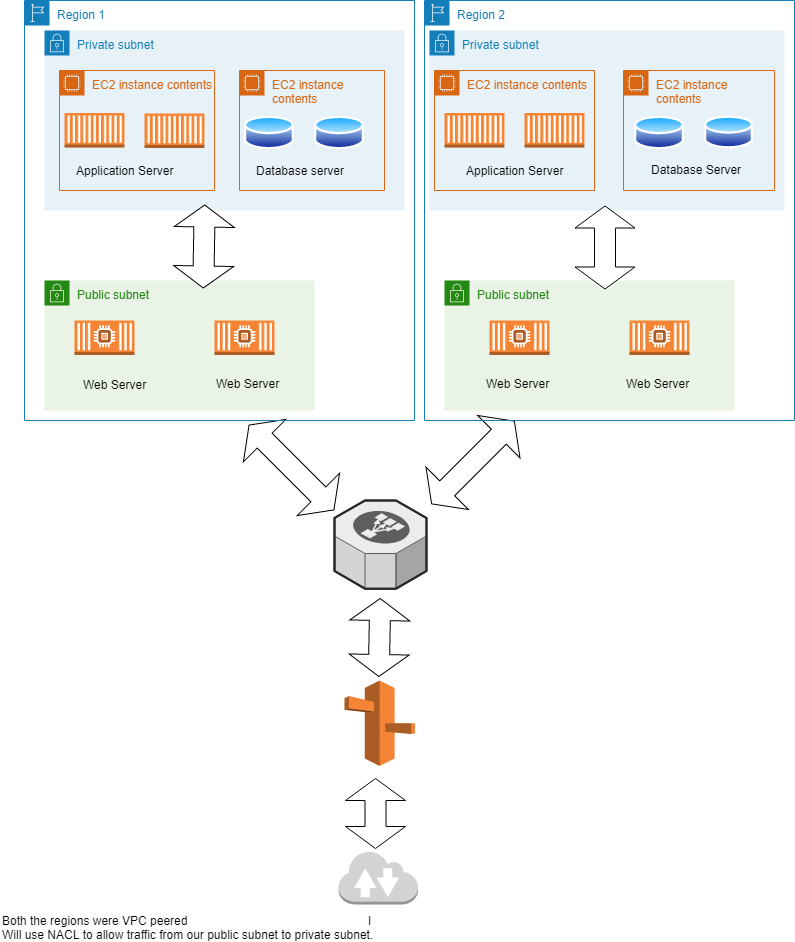

The diagram above was exported from draw.io. Its source (the exported page's mxGraphModel, read from the mxfile embedded in the PNG):
<mxGraphModel dx="854" dy="387" grid="1" gridSize="10" guides="1" tooltips="1" connect="1" arrows="1" fold="1" page="1" pageScale="1" pageWidth="827" pageHeight="1169" math="0" shadow="0">
  <root>
    <mxCell id="0" />
    <mxCell id="1" parent="0" />
    <mxCell id="6clSbgFRZDzvS-V7emW0-33" value="Public subnet" style="points=[[0,0],[0.25,0],[0.5,0],[0.75,0],[1,0],[1,0.25],[1,0.5],[1,0.75],[1,1],[0.75,1],[0.5,1],[0.25,1],[0,1],[0,0.75],[0,0.5],[0,0.25]];outlineConnect=0;gradientColor=none;html=1;whiteSpace=wrap;fontSize=12;fontStyle=0;shape=mxgraph.aws4.group;grIcon=mxgraph.aws4.group_security_group;grStroke=0;strokeColor=#248814;fillColor=#E9F3E6;verticalAlign=top;align=left;spacingLeft=30;fontColor=#248814;dashed=0;" vertex="1" parent="1">
      <mxGeometry x="480" y="480" width="290" height="130" as="geometry" />
    </mxCell>
    <mxCell id="6clSbgFRZDzvS-V7emW0-32" value="Public subnet" style="points=[[0,0],[0.25,0],[0.5,0],[0.75,0],[1,0],[1,0.25],[1,0.5],[1,0.75],[1,1],[0.75,1],[0.5,1],[0.25,1],[0,1],[0,0.75],[0,0.5],[0,0.25]];outlineConnect=0;gradientColor=none;html=1;whiteSpace=wrap;fontSize=12;fontStyle=0;shape=mxgraph.aws4.group;grIcon=mxgraph.aws4.group_security_group;grStroke=0;strokeColor=#248814;fillColor=#E9F3E6;verticalAlign=top;align=left;spacingLeft=30;fontColor=#248814;dashed=0;" vertex="1" parent="1">
      <mxGeometry x="80" y="480" width="270" height="130" as="geometry" />
    </mxCell>
    <mxCell id="6clSbgFRZDzvS-V7emW0-20" value="Private subnet" style="points=[[0,0],[0.25,0],[0.5,0],[0.75,0],[1,0],[1,0.25],[1,0.5],[1,0.75],[1,1],[0.75,1],[0.5,1],[0.25,1],[0,1],[0,0.75],[0,0.5],[0,0.25]];outlineConnect=0;gradientColor=none;html=1;whiteSpace=wrap;fontSize=12;fontStyle=0;shape=mxgraph.aws4.group;grIcon=mxgraph.aws4.group_security_group;grStroke=0;strokeColor=#147EBA;fillColor=#E6F2F8;verticalAlign=top;align=left;spacingLeft=30;fontColor=#147EBA;dashed=0;" vertex="1" parent="1">
      <mxGeometry x="465" y="230" width="355" height="180" as="geometry" />
    </mxCell>
    <mxCell id="6clSbgFRZDzvS-V7emW0-19" value="Private subnet" style="points=[[0,0],[0.25,0],[0.5,0],[0.75,0],[1,0],[1,0.25],[1,0.5],[1,0.75],[1,1],[0.75,1],[0.5,1],[0.25,1],[0,1],[0,0.75],[0,0.5],[0,0.25]];outlineConnect=0;gradientColor=none;html=1;whiteSpace=wrap;fontSize=12;fontStyle=0;shape=mxgraph.aws4.group;grIcon=mxgraph.aws4.group_security_group;grStroke=0;strokeColor=#147EBA;fillColor=#E6F2F8;verticalAlign=top;align=left;spacingLeft=30;fontColor=#147EBA;dashed=0;" vertex="1" parent="1">
      <mxGeometry x="80" y="230" width="360" height="180" as="geometry" />
    </mxCell>
    <mxCell id="6clSbgFRZDzvS-V7emW0-1" value="" style="aspect=fixed;perimeter=ellipsePerimeter;html=1;align=center;shadow=0;dashed=0;spacingTop=3;image;image=img/lib/active_directory/database.svg;" vertex="1" parent="1">
      <mxGeometry x="280" y="314" width="50" height="37" as="geometry" />
    </mxCell>
    <mxCell id="6clSbgFRZDzvS-V7emW0-5" value="" style="aspect=fixed;perimeter=ellipsePerimeter;html=1;align=center;shadow=0;dashed=0;spacingTop=3;image;image=img/lib/active_directory/database.svg;" vertex="1" parent="1">
      <mxGeometry x="350" y="314" width="50" height="37" as="geometry" />
    </mxCell>
    <mxCell id="6clSbgFRZDzvS-V7emW0-2" value="" style="outlineConnect=0;dashed=0;verticalLabelPosition=bottom;verticalAlign=top;align=center;html=1;shape=mxgraph.aws3.ec2_compute_container;fillColor=#F58534;gradientColor=none;" vertex="1" parent="1">
      <mxGeometry x="100" y="312.5" width="60" height="34.5" as="geometry" />
    </mxCell>
    <mxCell id="6clSbgFRZDzvS-V7emW0-3" value="Application Server" style="text;html=1;resizable=0;points=[];autosize=1;align=left;verticalAlign=top;spacingTop=-4;" vertex="1" parent="1">
      <mxGeometry x="110" y="361" width="110" height="20" as="geometry" />
    </mxCell>
    <mxCell id="6clSbgFRZDzvS-V7emW0-4" value="" style="outlineConnect=0;dashed=0;verticalLabelPosition=bottom;verticalAlign=top;align=center;html=1;shape=mxgraph.aws3.ec2_compute_container;fillColor=#F58534;gradientColor=none;" vertex="1" parent="1">
      <mxGeometry x="180" y="313" width="60" height="34.5" as="geometry" />
    </mxCell>
    <mxCell id="6clSbgFRZDzvS-V7emW0-7" value="Database server" style="text;html=1;resizable=0;points=[];autosize=1;align=left;verticalAlign=top;spacingTop=-4;" vertex="1" parent="1">
      <mxGeometry x="290" y="361" width="100" height="20" as="geometry" />
    </mxCell>
    <mxCell id="6clSbgFRZDzvS-V7emW0-8" value="" style="outlineConnect=0;dashed=0;verticalLabelPosition=bottom;verticalAlign=top;align=center;html=1;shape=mxgraph.aws3.ec2_compute_container;fillColor=#F58534;gradientColor=none;" vertex="1" parent="1">
      <mxGeometry x="480" y="312.5" width="60" height="34.5" as="geometry" />
    </mxCell>
    <mxCell id="6clSbgFRZDzvS-V7emW0-9" value="" style="outlineConnect=0;dashed=0;verticalLabelPosition=bottom;verticalAlign=top;align=center;html=1;shape=mxgraph.aws3.ec2_compute_container;fillColor=#F58534;gradientColor=none;" vertex="1" parent="1">
      <mxGeometry x="560" y="312.5" width="60" height="34.5" as="geometry" />
    </mxCell>
    <mxCell id="6clSbgFRZDzvS-V7emW0-11" value="" style="aspect=fixed;perimeter=ellipsePerimeter;html=1;align=center;shadow=0;dashed=0;spacingTop=3;image;image=img/lib/active_directory/database.svg;" vertex="1" parent="1">
      <mxGeometry x="670" y="314" width="50" height="37" as="geometry" />
    </mxCell>
    <mxCell id="6clSbgFRZDzvS-V7emW0-12" value="" style="aspect=fixed;perimeter=ellipsePerimeter;html=1;align=center;shadow=0;dashed=0;spacingTop=3;image;image=img/lib/active_directory/database.svg;" vertex="1" parent="1">
      <mxGeometry x="740" y="314" width="49" height="36" as="geometry" />
    </mxCell>
    <mxCell id="6clSbgFRZDzvS-V7emW0-13" value="Application Server" style="text;html=1;resizable=0;points=[];autosize=1;align=left;verticalAlign=top;spacingTop=-4;" vertex="1" parent="1">
      <mxGeometry x="500" y="361" width="110" height="20" as="geometry" />
    </mxCell>
    <mxCell id="6clSbgFRZDzvS-V7emW0-14" value="Database Server" style="text;html=1;resizable=0;points=[];autosize=1;align=left;verticalAlign=top;spacingTop=-4;" vertex="1" parent="1">
      <mxGeometry x="685" y="360" width="110" height="20" as="geometry" />
    </mxCell>
    <mxCell id="6clSbgFRZDzvS-V7emW0-15" value="EC2 instance contents" style="points=[[0,0],[0.25,0],[0.5,0],[0.75,0],[1,0],[1,0.25],[1,0.5],[1,0.75],[1,1],[0.75,1],[0.5,1],[0.25,1],[0,1],[0,0.75],[0,0.5],[0,0.25]];outlineConnect=0;gradientColor=none;html=1;whiteSpace=wrap;fontSize=12;fontStyle=0;shape=mxgraph.aws4.group;grIcon=mxgraph.aws4.group_ec2_instance_contents;strokeColor=#D86613;fillColor=none;verticalAlign=top;align=left;spacingLeft=30;fontColor=#D86613;dashed=0;" vertex="1" parent="1">
      <mxGeometry x="95" y="270" width="155" height="120" as="geometry" />
    </mxCell>
    <mxCell id="6clSbgFRZDzvS-V7emW0-16" value="EC2 instance contents" style="points=[[0,0],[0.25,0],[0.5,0],[0.75,0],[1,0],[1,0.25],[1,0.5],[1,0.75],[1,1],[0.75,1],[0.5,1],[0.25,1],[0,1],[0,0.75],[0,0.5],[0,0.25]];outlineConnect=0;gradientColor=none;html=1;whiteSpace=wrap;fontSize=12;fontStyle=0;shape=mxgraph.aws4.group;grIcon=mxgraph.aws4.group_ec2_instance_contents;strokeColor=#D86613;fillColor=none;verticalAlign=top;align=left;spacingLeft=30;fontColor=#D86613;dashed=0;" vertex="1" parent="1">
      <mxGeometry x="275" y="270" width="145" height="120" as="geometry" />
    </mxCell>
    <mxCell id="6clSbgFRZDzvS-V7emW0-17" value="EC2 instance contents" style="points=[[0,0],[0.25,0],[0.5,0],[0.75,0],[1,0],[1,0.25],[1,0.5],[1,0.75],[1,1],[0.75,1],[0.5,1],[0.25,1],[0,1],[0,0.75],[0,0.5],[0,0.25]];outlineConnect=0;gradientColor=none;html=1;whiteSpace=wrap;fontSize=12;fontStyle=0;shape=mxgraph.aws4.group;grIcon=mxgraph.aws4.group_ec2_instance_contents;strokeColor=#D86613;fillColor=none;verticalAlign=top;align=left;spacingLeft=30;fontColor=#D86613;dashed=0;" vertex="1" parent="1">
      <mxGeometry x="470" y="270" width="160" height="120" as="geometry" />
    </mxCell>
    <mxCell id="6clSbgFRZDzvS-V7emW0-18" value="EC2 instance contents" style="points=[[0,0],[0.25,0],[0.5,0],[0.75,0],[1,0],[1,0.25],[1,0.5],[1,0.75],[1,1],[0.75,1],[0.5,1],[0.25,1],[0,1],[0,0.75],[0,0.5],[0,0.25]];outlineConnect=0;gradientColor=none;html=1;whiteSpace=wrap;fontSize=12;fontStyle=0;shape=mxgraph.aws4.group;grIcon=mxgraph.aws4.group_ec2_instance_contents;strokeColor=#D86613;fillColor=none;verticalAlign=top;align=left;spacingLeft=30;fontColor=#D86613;dashed=0;" vertex="1" parent="1">
      <mxGeometry x="659" y="270" width="151" height="120" as="geometry" />
    </mxCell>
    <mxCell id="6clSbgFRZDzvS-V7emW0-21" value="" style="outlineConnect=0;dashed=0;verticalLabelPosition=bottom;verticalAlign=top;align=center;html=1;shape=mxgraph.aws3.ec2_compute_container_2;fillColor=#F58534;gradientColor=none;" vertex="1" parent="1">
      <mxGeometry x="110" y="520" width="60" height="34.5" as="geometry" />
    </mxCell>
    <mxCell id="6clSbgFRZDzvS-V7emW0-22" value="" style="outlineConnect=0;dashed=0;verticalLabelPosition=bottom;verticalAlign=top;align=center;html=1;shape=mxgraph.aws3.ec2_compute_container_2;fillColor=#F58534;gradientColor=none;" vertex="1" parent="1">
      <mxGeometry x="250" y="520" width="60" height="34.5" as="geometry" />
    </mxCell>
    <mxCell id="6clSbgFRZDzvS-V7emW0-24" value="" style="outlineConnect=0;dashed=0;verticalLabelPosition=bottom;verticalAlign=top;align=center;html=1;shape=mxgraph.aws3.ec2_compute_container_2;fillColor=#F58534;gradientColor=none;" vertex="1" parent="1">
      <mxGeometry x="525" y="520" width="60" height="34.5" as="geometry" />
    </mxCell>
    <mxCell id="6clSbgFRZDzvS-V7emW0-26" value="" style="outlineConnect=0;dashed=0;verticalLabelPosition=bottom;verticalAlign=top;align=center;html=1;shape=mxgraph.aws3.ec2_compute_container_2;fillColor=#F58534;gradientColor=none;" vertex="1" parent="1">
      <mxGeometry x="665" y="520" width="60" height="34.5" as="geometry" />
    </mxCell>
    <mxCell id="6clSbgFRZDzvS-V7emW0-28" value="Web Server" style="text;html=1;resizable=0;points=[];autosize=1;align=left;verticalAlign=top;spacingTop=-4;" vertex="1" parent="1">
      <mxGeometry x="117" y="575" width="80" height="20" as="geometry" />
    </mxCell>
    <mxCell id="6clSbgFRZDzvS-V7emW0-29" value="Web Server" style="text;html=1;resizable=0;points=[];autosize=1;align=left;verticalAlign=top;spacingTop=-4;" vertex="1" parent="1">
      <mxGeometry x="250" y="574" width="80" height="20" as="geometry" />
    </mxCell>
    <mxCell id="6clSbgFRZDzvS-V7emW0-30" value="Web Server" style="text;html=1;resizable=0;points=[];autosize=1;align=left;verticalAlign=top;spacingTop=-4;" vertex="1" parent="1">
      <mxGeometry x="520" y="574" width="80" height="20" as="geometry" />
    </mxCell>
    <mxCell id="6clSbgFRZDzvS-V7emW0-31" value="Web Server" style="text;html=1;resizable=0;points=[];autosize=1;align=left;verticalAlign=top;spacingTop=-4;" vertex="1" parent="1">
      <mxGeometry x="660" y="574" width="80" height="20" as="geometry" />
    </mxCell>
    <mxCell id="6clSbgFRZDzvS-V7emW0-35" value="" style="verticalLabelPosition=bottom;html=1;verticalAlign=top;strokeWidth=1;align=center;outlineConnect=0;dashed=0;outlineConnect=0;shape=mxgraph.aws3d.elasticLoadBalancing;fillColor=#ECECEC;strokeColor=#5E5E5E;aspect=fixed;" vertex="1" parent="1">
      <mxGeometry x="370" y="700" width="92" height="88.17" as="geometry" />
    </mxCell>
    <mxCell id="6clSbgFRZDzvS-V7emW0-40" value="" style="html=1;shadow=0;dashed=0;align=center;verticalAlign=middle;shape=mxgraph.arrows2.twoWayArrow;dy=0.65;dx=22;rotation=45;" vertex="1" parent="1">
      <mxGeometry x="267" y="637" width="120" height="60" as="geometry" />
    </mxCell>
    <mxCell id="6clSbgFRZDzvS-V7emW0-41" value="" style="html=1;shadow=0;dashed=0;align=center;verticalAlign=middle;shape=mxgraph.arrows2.twoWayArrow;dy=0.65;dx=22;rotation=-45;" vertex="1" parent="1">
      <mxGeometry x="450" y="632" width="117" height="60" as="geometry" />
    </mxCell>
    <mxCell id="6clSbgFRZDzvS-V7emW0-43" value="" style="html=1;shadow=0;dashed=0;align=center;verticalAlign=middle;shape=mxgraph.arrows2.twoWayArrow;dy=0.65;dx=22;rotation=91;" vertex="1" parent="1">
      <mxGeometry x="198" y="416" width="83" height="60" as="geometry" />
    </mxCell>
    <mxCell id="6clSbgFRZDzvS-V7emW0-44" value="" style="html=1;shadow=0;dashed=0;align=center;verticalAlign=middle;shape=mxgraph.arrows2.twoWayArrow;dy=0.65;dx=22;rotation=-90;" vertex="1" parent="1">
      <mxGeometry x="599" y="417" width="83" height="60" as="geometry" />
    </mxCell>
    <mxCell id="6clSbgFRZDzvS-V7emW0-45" value="" style="outlineConnect=0;dashed=0;verticalLabelPosition=bottom;verticalAlign=top;align=center;html=1;shape=mxgraph.aws3.route_53;fillColor=#F58536;gradientColor=none;" vertex="1" parent="1">
      <mxGeometry x="380" y="880" width="70.5" height="85.5" as="geometry" />
    </mxCell>
    <mxCell id="6clSbgFRZDzvS-V7emW0-46" value="" style="html=1;shadow=0;dashed=0;align=center;verticalAlign=middle;shape=mxgraph.arrows2.twoWayArrow;dy=0.65;dx=22;rotation=91;" vertex="1" parent="1">
      <mxGeometry x="376" y="807" width="78" height="60" as="geometry" />
    </mxCell>
    <mxCell id="6clSbgFRZDzvS-V7emW0-47" value="" style="outlineConnect=0;dashed=0;verticalLabelPosition=bottom;verticalAlign=top;align=center;html=1;shape=mxgraph.aws3.internet_2;fillColor=#D2D3D3;gradientColor=none;" vertex="1" parent="1">
      <mxGeometry x="374" y="1050" width="79.5" height="54" as="geometry" />
    </mxCell>
    <mxCell id="6clSbgFRZDzvS-V7emW0-48" value="" style="html=1;shadow=0;dashed=0;align=center;verticalAlign=middle;shape=mxgraph.arrows2.twoWayArrow;dy=0.65;dx=22;rotation=-90;" vertex="1" parent="1">
      <mxGeometry x="376" y="983" width="70" height="60" as="geometry" />
    </mxCell>
    <mxCell id="6clSbgFRZDzvS-V7emW0-49" value="Region 1" style="points=[[0,0],[0.25,0],[0.5,0],[0.75,0],[1,0],[1,0.25],[1,0.5],[1,0.75],[1,1],[0.75,1],[0.5,1],[0.25,1],[0,1],[0,0.75],[0,0.5],[0,0.25]];outlineConnect=0;gradientColor=none;html=1;whiteSpace=wrap;fontSize=12;fontStyle=0;shape=mxgraph.aws4.group;grIcon=mxgraph.aws4.group_region;strokeColor=#147EBA;fillColor=none;verticalAlign=top;align=left;spacingLeft=30;fontColor=#147EBA;dashed=0;" vertex="1" parent="1">
      <mxGeometry x="60" y="200" width="390" height="420" as="geometry" />
    </mxCell>
    <mxCell id="6clSbgFRZDzvS-V7emW0-50" value="Region 2" style="points=[[0,0],[0.25,0],[0.5,0],[0.75,0],[1,0],[1,0.25],[1,0.5],[1,0.75],[1,1],[0.75,1],[0.5,1],[0.25,1],[0,1],[0,0.75],[0,0.5],[0,0.25]];outlineConnect=0;gradientColor=none;html=1;whiteSpace=wrap;fontSize=12;fontStyle=0;shape=mxgraph.aws4.group;grIcon=mxgraph.aws4.group_region;strokeColor=#147EBA;fillColor=none;verticalAlign=top;align=left;spacingLeft=30;fontColor=#147EBA;dashed=0;" vertex="1" parent="1">
      <mxGeometry x="460" y="200" width="370" height="420" as="geometry" />
    </mxCell>
    <mxCell id="6clSbgFRZDzvS-V7emW0-51" value="I" style="text;html=1;resizable=0;points=[];autosize=1;align=left;verticalAlign=top;spacingTop=-4;" vertex="1" parent="1">
      <mxGeometry x="402" y="1111" width="20" height="20" as="geometry" />
    </mxCell>
    <mxCell id="6clSbgFRZDzvS-V7emW0-52" value="Both the regions were VPC peered&amp;nbsp;&lt;br&gt;Will use NACL to allow traffic from our public subnet to private subnet.&lt;br&gt;" style="text;html=1;resizable=0;points=[];autosize=1;align=left;verticalAlign=top;spacingTop=-4;" vertex="1" parent="1">
      <mxGeometry x="36" y="1111" width="390" height="30" as="geometry" />
    </mxCell>
  </root>
</mxGraphModel>